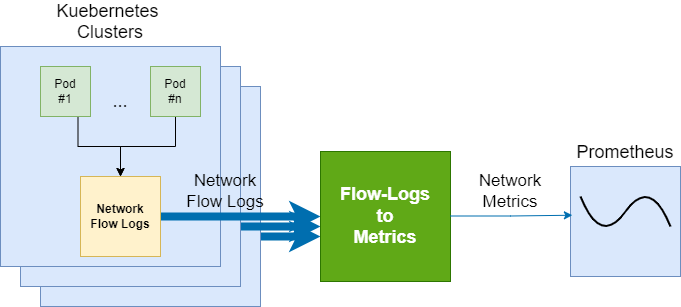

The diagram above was exported from draw.io. Its source (the exported page's mxGraphModel, read from the mxfile embedded in the PNG):
<mxGraphModel dx="1422" dy="762" grid="1" gridSize="10" guides="1" tooltips="1" connect="1" arrows="1" fold="1" page="1" pageScale="1" pageWidth="850" pageHeight="1100" math="0" shadow="0">
  <root>
    <mxCell id="0" />
    <mxCell id="1" parent="0" />
    <mxCell id="sej9ePi-_Yn-MhRqbGbJ-22" style="edgeStyle=orthogonalEdgeStyle;orthogonalLoop=1;jettySize=auto;html=1;exitX=1;exitY=0.5;exitDx=0;exitDy=0;fontSize=18;labelBorderColor=none;strokeColor=#006EAF;strokeWidth=8;rounded=0;fillColor=#1ba1e2;" parent="1" edge="1">
      <mxGeometry relative="1" as="geometry">
        <mxPoint x="530" y="410" as="sourcePoint" />
        <mxPoint x="690" y="410" as="targetPoint" />
      </mxGeometry>
    </mxCell>
    <mxCell id="sej9ePi-_Yn-MhRqbGbJ-12" value="" style="whiteSpace=wrap;html=1;aspect=fixed;fillColor=#dae8fc;strokeColor=#6c8ebf;fontSize=18;align=center;horizontal=1;labelPosition=center;verticalLabelPosition=top;verticalAlign=bottom;" parent="1" vertex="1">
      <mxGeometry x="410" y="260" width="220" height="220" as="geometry" />
    </mxCell>
    <mxCell id="sej9ePi-_Yn-MhRqbGbJ-21" style="edgeStyle=orthogonalEdgeStyle;orthogonalLoop=1;jettySize=auto;html=1;exitX=1;exitY=0.5;exitDx=0;exitDy=0;fontSize=18;labelBorderColor=none;strokeColor=#006EAF;strokeWidth=8;rounded=0;fillColor=#1ba1e2;" parent="1" edge="1">
      <mxGeometry relative="1" as="geometry">
        <mxPoint x="530" y="400" as="sourcePoint" />
        <mxPoint x="690" y="400" as="targetPoint" />
      </mxGeometry>
    </mxCell>
    <mxCell id="sej9ePi-_Yn-MhRqbGbJ-11" value="" style="whiteSpace=wrap;html=1;aspect=fixed;fillColor=#dae8fc;strokeColor=#6c8ebf;fontSize=18;align=center;horizontal=1;labelPosition=center;verticalLabelPosition=top;verticalAlign=bottom;" parent="1" vertex="1">
      <mxGeometry x="390" y="240" width="220" height="220" as="geometry" />
    </mxCell>
    <mxCell id="sej9ePi-_Yn-MhRqbGbJ-2" value="Kuebernetes&amp;nbsp;&lt;br&gt;Clusters" style="whiteSpace=wrap;html=1;aspect=fixed;fillColor=#dae8fc;strokeColor=#6c8ebf;fontSize=18;align=center;horizontal=1;labelPosition=center;verticalLabelPosition=top;verticalAlign=bottom;" parent="1" vertex="1">
      <mxGeometry x="370" y="220" width="220" height="220" as="geometry" />
    </mxCell>
    <mxCell id="sej9ePi-_Yn-MhRqbGbJ-17" style="edgeStyle=orthogonalEdgeStyle;orthogonalLoop=1;jettySize=auto;html=1;exitX=1;exitY=0.5;exitDx=0;exitDy=0;fontSize=18;labelBorderColor=none;strokeColor=#006EAF;strokeWidth=8;rounded=0;fillColor=#1ba1e2;" parent="1" source="sej9ePi-_Yn-MhRqbGbJ-1" target="sej9ePi-_Yn-MhRqbGbJ-13" edge="1">
      <mxGeometry relative="1" as="geometry" />
    </mxCell>
    <mxCell id="sej9ePi-_Yn-MhRqbGbJ-1" value="&lt;b&gt;Network&lt;br&gt;Flow Logs&lt;/b&gt;" style="whiteSpace=wrap;html=1;aspect=fixed;fillColor=#fff2cc;strokeColor=#d6b656;" parent="1" vertex="1">
      <mxGeometry x="450" y="350" width="80" height="80" as="geometry" />
    </mxCell>
    <mxCell id="sej9ePi-_Yn-MhRqbGbJ-6" style="edgeStyle=orthogonalEdgeStyle;rounded=0;orthogonalLoop=1;jettySize=auto;html=1;exitX=0.75;exitY=1;exitDx=0;exitDy=0;entryX=0.5;entryY=0;entryDx=0;entryDy=0;fontSize=18;" parent="1" source="sej9ePi-_Yn-MhRqbGbJ-3" target="sej9ePi-_Yn-MhRqbGbJ-1" edge="1">
      <mxGeometry relative="1" as="geometry" />
    </mxCell>
    <mxCell id="sej9ePi-_Yn-MhRqbGbJ-3" value="Pod&lt;br&gt;#1" style="whiteSpace=wrap;html=1;aspect=fixed;fillColor=#d5e8d4;strokeColor=#82b366;" parent="1" vertex="1">
      <mxGeometry x="410" y="240" width="50" height="50" as="geometry" />
    </mxCell>
    <mxCell id="sej9ePi-_Yn-MhRqbGbJ-7" style="edgeStyle=orthogonalEdgeStyle;rounded=0;orthogonalLoop=1;jettySize=auto;html=1;exitX=0.5;exitY=1;exitDx=0;exitDy=0;fontSize=18;" parent="1" source="sej9ePi-_Yn-MhRqbGbJ-4" edge="1">
      <mxGeometry relative="1" as="geometry">
        <mxPoint x="490" y="350" as="targetPoint" />
      </mxGeometry>
    </mxCell>
    <mxCell id="sej9ePi-_Yn-MhRqbGbJ-4" value="Pod&lt;br&gt;#n" style="whiteSpace=wrap;html=1;aspect=fixed;fillColor=#d5e8d4;strokeColor=#82b366;" parent="1" vertex="1">
      <mxGeometry x="520" y="240" width="50" height="50" as="geometry" />
    </mxCell>
    <mxCell id="sej9ePi-_Yn-MhRqbGbJ-8" value="..." style="text;html=1;strokeColor=none;fillColor=none;align=center;verticalAlign=middle;whiteSpace=wrap;rounded=0;fontSize=18;" parent="1" vertex="1">
      <mxGeometry x="460" y="260" width="60" height="30" as="geometry" />
    </mxCell>
    <mxCell id="sej9ePi-_Yn-MhRqbGbJ-13" value="&lt;b&gt;Flow-Logs&lt;br&gt;to&lt;br&gt;Metrics&lt;/b&gt;" style="whiteSpace=wrap;html=1;aspect=fixed;fillColor=#60a917;strokeColor=#2D7600;fontSize=18;align=center;horizontal=1;labelPosition=center;verticalLabelPosition=middle;verticalAlign=middle;fontColor=#ffffff;" parent="1" vertex="1">
      <mxGeometry x="690" y="325" width="130" height="130" as="geometry" />
    </mxCell>
    <mxCell id="sej9ePi-_Yn-MhRqbGbJ-18" value="Network&lt;br&gt;Flow Logs" style="text;html=1;strokeColor=none;fillColor=none;align=center;verticalAlign=middle;whiteSpace=wrap;rounded=0;fontSize=17;" parent="1" vertex="1">
      <mxGeometry x="550" y="350" width="90" height="30" as="geometry" />
    </mxCell>
    <mxCell id="sej9ePi-_Yn-MhRqbGbJ-23" value="Prometheus&lt;br&gt;" style="whiteSpace=wrap;html=1;aspect=fixed;fillColor=#dae8fc;strokeColor=#6c8ebf;fontSize=18;align=center;horizontal=1;labelPosition=center;verticalLabelPosition=top;verticalAlign=bottom;" parent="1" vertex="1">
      <mxGeometry x="940" y="340" width="110" height="110" as="geometry" />
    </mxCell>
    <mxCell id="sej9ePi-_Yn-MhRqbGbJ-24" style="edgeStyle=orthogonalEdgeStyle;orthogonalLoop=1;jettySize=auto;html=1;exitX=1;exitY=0.5;exitDx=0;exitDy=0;fontSize=18;labelBorderColor=none;strokeColor=#006EAF;strokeWidth=1;rounded=0;fillColor=#1ba1e2;entryX=0.017;entryY=0.443;entryDx=0;entryDy=0;entryPerimeter=0;" parent="1" target="sej9ePi-_Yn-MhRqbGbJ-23" edge="1">
      <mxGeometry relative="1" as="geometry">
        <mxPoint x="820" y="389.5" as="sourcePoint" />
        <mxPoint x="980" y="389.5" as="targetPoint" />
      </mxGeometry>
    </mxCell>
    <mxCell id="sej9ePi-_Yn-MhRqbGbJ-25" value="Network&lt;br&gt;Metrics&lt;br&gt;" style="text;html=1;strokeColor=none;fillColor=none;align=center;verticalAlign=middle;whiteSpace=wrap;rounded=0;fontSize=17;" parent="1" vertex="1">
      <mxGeometry x="840" y="350" width="80" height="30" as="geometry" />
    </mxCell>
    <mxCell id="x3rsOJomHIzyF9gx1dFM-1" value="" style="curved=1;endArrow=none;html=1;rounded=0;endFill=0;strokeWidth=2;" edge="1" parent="1">
      <mxGeometry width="50" height="50" relative="1" as="geometry">
        <mxPoint x="950" y="370" as="sourcePoint" />
        <mxPoint x="1040" y="400" as="targetPoint" />
        <Array as="points">
          <mxPoint x="970" y="420" />
          <mxPoint x="1020" y="350" />
        </Array>
      </mxGeometry>
    </mxCell>
  </root>
</mxGraphModel>